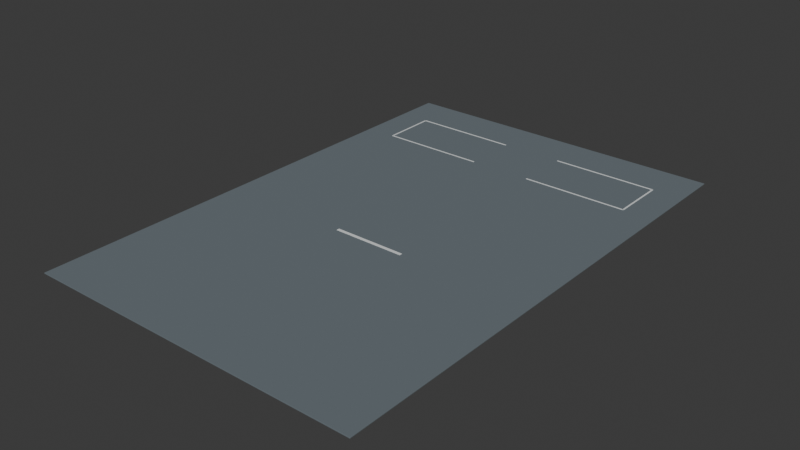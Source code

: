 # Source: pad.blend  (saved by Blender 5.2.45; exported with 4.5.12 LTS)
import bpy
from mathutils import Matrix  # noqa: F401  (used for matrix-valued properties, if any)

bpy.ops.wm.read_factory_settings(use_empty=True)
scene = bpy.context.scene
scene.name = 'Scene'

# ---- collections
col_collection = bpy.data.collections.new('Collection'); scene.collection.children.link(col_collection)

# ---- materials (node trees are filled in below, after node groups)
mat_parking_pad = bpy.data.materials.new('Parking pad')
mat_parking_pad.diffuse_color = (0.14, 0.17, 0.19, 1.0)
mat_label_white = bpy.data.materials.new('Label white')
mat_label_white.diffuse_color = (0.85, 0.88, 0.88, 1.0)

# ---- material node trees
mat_parking_pad.use_nodes = True; mat_parking_pad.node_tree.nodes.clear()
_N = mat_parking_pad.node_tree.nodes; _L = mat_parking_pad.node_tree.links
n0 = _N.new('ShaderNodeBsdfPrincipled'); n0.name = 'Principled BSDF'; n0.location = (-200, 100)
n0.inputs[0].default_value = (0.14, 0.17, 0.19, 1.0)
n0.inputs[2].default_value = 0.93
n0.inputs[10].default_value = 0.005
n1 = _N.new('ShaderNodeOutputMaterial'); n1.name = 'Material Output'; n1.location = (200, 100)
_L.new(n0.outputs[0], n1.inputs[0])
n1.is_active_output = True
mat_label_white.use_nodes = True; mat_label_white.node_tree.nodes.clear()
_N = mat_label_white.node_tree.nodes; _L = mat_label_white.node_tree.links
n0 = _N.new('ShaderNodeBsdfPrincipled'); n0.name = 'Principled BSDF'; n0.location = (-200, 100)
n0.inputs[0].default_value = (0.85, 0.88, 0.88, 1.0)
n0.inputs[1].default_value = 0.05
n0.inputs[2].default_value = 0.42
n0.inputs[10].default_value = 0.005
n1 = _N.new('ShaderNodeOutputMaterial'); n1.name = 'Material Output'; n1.location = (200, 100)
_L.new(n0.outputs[0], n1.inputs[0])
n1.is_active_output = True

# ---- world
world_world = bpy.data.worlds.new('World'); scene.world = world_world
world_world.use_nodes = True; world_world.node_tree.nodes.clear()
_N = world_world.node_tree.nodes; _L = world_world.node_tree.links
n0 = _N.new('ShaderNodeOutputWorld'); n0.name = 'World Output'; n0.location = (200, 100)
n1 = _N.new('ShaderNodeBackground'); n1.name = 'Background'; n1.location = (-200, 100)
n1.inputs[0].default_value = (0.05088, 0.05088, 0.05088, 1.0)
_L.new(n1.outputs[0], n0.inputs[0])
n0.is_active_output = True
world_world.color = (0.05088, 0.05088, 0.05088)
world_world.sun_shadow_jitter_overblur = 0.0

# ---- meshes
me_cube = bpy.data.meshes.new('Cube')
me_cube.from_pydata([(-7.0, -10.5, -0.02), (-7.0, -10.5, 0.02), (-7.0, 10.5, -0.02), (-7.0, 10.5, 0.02), (7.0, -10.5, -0.02), (7.0, -10.5, 0.02), (7.0, 10.5, -0.02), (7.0, 10.5, 0.02)], [], [(0, 1, 3, 2), (2, 3, 7, 6), (6, 7, 5, 4), (4, 5, 1, 0), (2, 6, 4, 0), (7, 3, 1, 5)])
_uv = me_cube.uv_layers.new(name='UVMap')
_uv.uv.foreach_set('vector', [0.375, 0.0, 0.625, 0.0, 0.625, 0.25, 0.375, 0.25, 0.375, 0.25, 0.625, 0.25, 0.625, 0.5, 0.375, 0.5, 0.375, 0.5, 0.625, 0.5, 0.625, 0.75, 0.375, 0.75, 0.375, 0.75, 0.625, 0.75, 0.625, 1.0, 0.375, 1.0, 0.125, 0.5, 0.375, 0.5, 0.375, 0.75, 0.125, 0.75, 0.625, 0.5, 0.875, 0.5, 0.875, 0.75, 0.625, 0.75])
me_cube.materials.append(mat_parking_pad)
me_cube.update()
me_cube_001 = bpy.data.meshes.new('Cube.001')
me_cube_001.from_pydata([(-2.2, -0.0325, -0.004), (-2.2, -0.0325, 0.004), (-2.2, 0.0325, -0.004), (-2.2, 0.0325, 0.004), (2.2, -0.0325, -0.004), (2.2, -0.0325, 0.004), (2.2, 0.0325, -0.004), (2.2, 0.0325, 0.004)], [], [(0, 1, 3, 2), (2, 3, 7, 6), (6, 7, 5, 4), (4, 5, 1, 0), (2, 6, 4, 0), (7, 3, 1, 5)])
_uv = me_cube_001.uv_layers.new(name='UVMap')
_uv.uv.foreach_set('vector', [0.375, 0.0, 0.625, 0.0, 0.625, 0.25, 0.375, 0.25, 0.375, 0.25, 0.625, 0.25, 0.625, 0.5, 0.375, 0.5, 0.375, 0.5, 0.625, 0.5, 0.625, 0.75, 0.375, 0.75, 0.375, 0.75, 0.625, 0.75, 0.625, 1.0, 0.375, 1.0, 0.125, 0.5, 0.375, 0.5, 0.375, 0.75, 0.125, 0.75, 0.625, 0.5, 0.875, 0.5, 0.875, 0.75, 0.625, 0.75])
me_cube_001.materials.append(mat_label_white)
me_cube_001.update()
me_cube_002 = bpy.data.meshes.new('Cube.002')
me_cube_002.from_pydata([(-2.2, -0.0325, -0.004), (-2.2, -0.0325, 0.004), (-2.2, 0.0325, -0.004), (-2.2, 0.0325, 0.004), (2.2, -0.0325, -0.004), (2.2, -0.0325, 0.004), (2.2, 0.0325, -0.004), (2.2, 0.0325, 0.004)], [], [(0, 1, 3, 2), (2, 3, 7, 6), (6, 7, 5, 4), (4, 5, 1, 0), (2, 6, 4, 0), (7, 3, 1, 5)])
_uv = me_cube_002.uv_layers.new(name='UVMap')
_uv.uv.foreach_set('vector', [0.375, 0.0, 0.625, 0.0, 0.625, 0.25, 0.375, 0.25, 0.375, 0.25, 0.625, 0.25, 0.625, 0.5, 0.375, 0.5, 0.375, 0.5, 0.625, 0.5, 0.625, 0.75, 0.375, 0.75, 0.375, 0.75, 0.625, 0.75, 0.625, 1.0, 0.375, 1.0, 0.125, 0.5, 0.375, 0.5, 0.375, 0.75, 0.125, 0.75, 0.625, 0.5, 0.875, 0.5, 0.875, 0.75, 0.625, 0.75])
me_cube_002.materials.append(mat_label_white)
me_cube_002.update()
me_cube_003 = bpy.data.meshes.new('Cube.003')
me_cube_003.from_pydata([(-0.0325, -1.15, -0.004), (-0.0325, -1.15, 0.004), (-0.0325, 1.15, -0.004), (-0.0325, 1.15, 0.004), (0.0325, -1.15, -0.004), (0.0325, -1.15, 0.004), (0.0325, 1.15, -0.004), (0.0325, 1.15, 0.004)], [], [(0, 1, 3, 2), (2, 3, 7, 6), (6, 7, 5, 4), (4, 5, 1, 0), (2, 6, 4, 0), (7, 3, 1, 5)])
_uv = me_cube_003.uv_layers.new(name='UVMap')
_uv.uv.foreach_set('vector', [0.375, 0.0, 0.625, 0.0, 0.625, 0.25, 0.375, 0.25, 0.375, 0.25, 0.625, 0.25, 0.625, 0.5, 0.375, 0.5, 0.375, 0.5, 0.625, 0.5, 0.625, 0.75, 0.375, 0.75, 0.375, 0.75, 0.625, 0.75, 0.625, 1.0, 0.375, 1.0, 0.125, 0.5, 0.375, 0.5, 0.375, 0.75, 0.125, 0.75, 0.625, 0.5, 0.875, 0.5, 0.875, 0.75, 0.625, 0.75])
me_cube_003.materials.append(mat_label_white)
me_cube_003.update()
me_cube_004 = bpy.data.meshes.new('Cube.004')
me_cube_004.from_pydata([(-2.2, -0.0325, -0.004), (-2.2, -0.0325, 0.004), (-2.2, 0.0325, -0.004), (-2.2, 0.0325, 0.004), (2.2, -0.0325, -0.004), (2.2, -0.0325, 0.004), (2.2, 0.0325, -0.004), (2.2, 0.0325, 0.004)], [], [(0, 1, 3, 2), (2, 3, 7, 6), (6, 7, 5, 4), (4, 5, 1, 0), (2, 6, 4, 0), (7, 3, 1, 5)])
_uv = me_cube_004.uv_layers.new(name='UVMap')
_uv.uv.foreach_set('vector', [0.375, 0.0, 0.625, 0.0, 0.625, 0.25, 0.375, 0.25, 0.375, 0.25, 0.625, 0.25, 0.625, 0.5, 0.375, 0.5, 0.375, 0.5, 0.625, 0.5, 0.625, 0.75, 0.375, 0.75, 0.375, 0.75, 0.625, 0.75, 0.625, 1.0, 0.375, 1.0, 0.125, 0.5, 0.375, 0.5, 0.375, 0.75, 0.125, 0.75, 0.625, 0.5, 0.875, 0.5, 0.875, 0.75, 0.625, 0.75])
me_cube_004.materials.append(mat_label_white)
me_cube_004.update()
me_cube_005 = bpy.data.meshes.new('Cube.005')
me_cube_005.from_pydata([(-2.2, -0.0325, -0.004), (-2.2, -0.0325, 0.004), (-2.2, 0.0325, -0.004), (-2.2, 0.0325, 0.004), (2.2, -0.0325, -0.004), (2.2, -0.0325, 0.004), (2.2, 0.0325, -0.004), (2.2, 0.0325, 0.004)], [], [(0, 1, 3, 2), (2, 3, 7, 6), (6, 7, 5, 4), (4, 5, 1, 0), (2, 6, 4, 0), (7, 3, 1, 5)])
_uv = me_cube_005.uv_layers.new(name='UVMap')
_uv.uv.foreach_set('vector', [0.375, 0.0, 0.625, 0.0, 0.625, 0.25, 0.375, 0.25, 0.375, 0.25, 0.625, 0.25, 0.625, 0.5, 0.375, 0.5, 0.375, 0.5, 0.625, 0.5, 0.625, 0.75, 0.375, 0.75, 0.375, 0.75, 0.625, 0.75, 0.625, 1.0, 0.375, 1.0, 0.125, 0.5, 0.375, 0.5, 0.375, 0.75, 0.125, 0.75, 0.625, 0.5, 0.875, 0.5, 0.875, 0.75, 0.625, 0.75])
me_cube_005.materials.append(mat_label_white)
me_cube_005.update()
me_cube_006 = bpy.data.meshes.new('Cube.006')
me_cube_006.from_pydata([(-0.0325, -1.15, -0.004), (-0.0325, -1.15, 0.004), (-0.0325, 1.15, -0.004), (-0.0325, 1.15, 0.004), (0.0325, -1.15, -0.004), (0.0325, -1.15, 0.004), (0.0325, 1.15, -0.004), (0.0325, 1.15, 0.004)], [], [(0, 1, 3, 2), (2, 3, 7, 6), (6, 7, 5, 4), (4, 5, 1, 0), (2, 6, 4, 0), (7, 3, 1, 5)])
_uv = me_cube_006.uv_layers.new(name='UVMap')
_uv.uv.foreach_set('vector', [0.375, 0.0, 0.625, 0.0, 0.625, 0.25, 0.375, 0.25, 0.375, 0.25, 0.625, 0.25, 0.625, 0.5, 0.375, 0.5, 0.375, 0.5, 0.625, 0.5, 0.625, 0.75, 0.375, 0.75, 0.375, 0.75, 0.625, 0.75, 0.625, 1.0, 0.375, 1.0, 0.125, 0.5, 0.375, 0.5, 0.375, 0.75, 0.125, 0.75, 0.625, 0.5, 0.875, 0.5, 0.875, 0.75, 0.625, 0.75])
me_cube_006.materials.append(mat_label_white)
me_cube_006.update()
me_cube_007 = bpy.data.meshes.new('Cube.007')
me_cube_007.from_pydata([(-1.5, -0.065, -0.004), (-1.5, -0.065, 0.004), (-1.5, 0.065, -0.004), (-1.5, 0.065, 0.004), (1.5, -0.065, -0.004), (1.5, -0.065, 0.004), (1.5, 0.065, -0.004), (1.5, 0.065, 0.004)], [], [(0, 1, 3, 2), (2, 3, 7, 6), (6, 7, 5, 4), (4, 5, 1, 0), (2, 6, 4, 0), (7, 3, 1, 5)])
_uv = me_cube_007.uv_layers.new(name='UVMap')
_uv.uv.foreach_set('vector', [0.375, 0.0, 0.625, 0.0, 0.625, 0.25, 0.375, 0.25, 0.375, 0.25, 0.625, 0.25, 0.625, 0.5, 0.375, 0.5, 0.375, 0.5, 0.625, 0.5, 0.625, 0.75, 0.375, 0.75, 0.375, 0.75, 0.625, 0.75, 0.625, 1.0, 0.375, 1.0, 0.125, 0.5, 0.375, 0.5, 0.375, 0.75, 0.125, 0.75, 0.625, 0.5, 0.875, 0.5, 0.875, 0.75, 0.625, 0.75])
me_cube_007.materials.append(mat_label_white)
me_cube_007.update()

# ---- objects
ob_road_supported_slab = bpy.data.objects.new('ROAD_supported_slab', me_cube)
ob_bay__1_edge_5_85 = bpy.data.objects.new('BAY_-1_edge_5.85', me_cube_001)
ob_bay__1_edge_8_15 = bpy.data.objects.new('BAY_-1_edge_8.15', me_cube_002)
ob_bay__1_end = bpy.data.objects.new('BAY_-1_end', me_cube_003)
ob_bay_1_edge_5_85 = bpy.data.objects.new('BAY_1_edge_5.85', me_cube_004)
ob_bay_1_edge_8_15 = bpy.data.objects.new('BAY_1_edge_8.15', me_cube_005)
ob_bay_1_end = bpy.data.objects.new('BAY_1_end', me_cube_006)
ob_entry_stop_mark = bpy.data.objects.new('ENTRY_stop_mark', me_cube_007)

# ---- transforms, parenting, visibility, modifiers, constraints
ob_road_supported_slab.location = (0.0, -0.5, 0.02)
_m = ob_road_supported_slab.modifiers.new('Manufactured edge radius', 'BEVEL')
_m.width = 0.006
_m.width_pct = 0.006
_m.segments = 3
ob_bay__1_edge_5_85.location = (-3.5, 5.85, 0.044)
_m = ob_bay__1_edge_5_85.modifiers.new('Manufactured edge radius', 'BEVEL')
_m.width = 0.001
_m.width_pct = 0.001
_m.segments = 3
ob_bay__1_edge_8_15.location = (-3.5, 8.15, 0.044)
_m = ob_bay__1_edge_8_15.modifiers.new('Manufactured edge radius', 'BEVEL')
_m.width = 0.001
_m.width_pct = 0.001
_m.segments = 3
ob_bay__1_end.location = (-5.7, 7.0, 0.044)
_m = ob_bay__1_end.modifiers.new('Manufactured edge radius', 'BEVEL')
_m.width = 0.001
_m.width_pct = 0.001
_m.segments = 3
ob_bay_1_edge_5_85.location = (3.5, 5.85, 0.044)
_m = ob_bay_1_edge_5_85.modifiers.new('Manufactured edge radius', 'BEVEL')
_m.width = 0.001
_m.width_pct = 0.001
_m.segments = 3
ob_bay_1_edge_8_15.location = (3.5, 8.15, 0.044)
_m = ob_bay_1_edge_8_15.modifiers.new('Manufactured edge radius', 'BEVEL')
_m.width = 0.001
_m.width_pct = 0.001
_m.segments = 3
ob_bay_1_end.location = (5.7, 7.0, 0.044)
_m = ob_bay_1_end.modifiers.new('Manufactured edge radius', 'BEVEL')
_m.width = 0.001
_m.width_pct = 0.001
_m.segments = 3
ob_entry_stop_mark.location = (0.0, -2.25, 0.044)
_m = ob_entry_stop_mark.modifiers.new('Manufactured edge radius', 'BEVEL')
_m.width = 0.001
_m.width_pct = 0.001
_m.segments = 3

# ---- collection membership
col_collection.objects.link(ob_road_supported_slab)
col_collection.objects.link(ob_bay__1_edge_5_85)
col_collection.objects.link(ob_bay__1_edge_8_15)
col_collection.objects.link(ob_bay__1_end)
col_collection.objects.link(ob_bay_1_edge_5_85)
col_collection.objects.link(ob_bay_1_edge_8_15)
col_collection.objects.link(ob_bay_1_end)
col_collection.objects.link(ob_entry_stop_mark)

# ---- scene / render settings (as saved in the file)
scene.frame_start = 1; scene.frame_end = 250; scene.frame_set(1)
scene.render.engine = 'BLENDER_EEVEE_NEXT'
scene.render.bake_bias = 0.0
scene.render.bake_samples = 0
scene.render.compositor_device = 'GPU'
scene.eevee.use_volume_custom_range = False
scene.eevee.fast_gi_thickness_near = 0.1
scene.eevee.fast_gi_thickness_far = 0.0
scene.eevee.ray_tracing_options.screen_trace_thickness = 0.1
bpy.context.view_layer.update()

# ---- added for rendering (the .blend has no active camera and no usable light): camera, sun
cam_auto = bpy.data.cameras.new('AutoCamera')
cam_auto.lens = 50.0
cam_auto.sensor_width = 36.0
cam_auto.clip_end = 1000.0
ob_auto_camera = bpy.data.objects.new('AutoCamera', cam_auto)
scene.collection.objects.link(ob_auto_camera)
ob_auto_camera.location = (23.3517, -28.522, 18.7053)
ob_auto_camera.rotation_euler = (1.09748, -7.21219e-08, 0.694738)
scene.camera = ob_auto_camera
light_auto_sun = bpy.data.lights.new('AutoSun', 'SUN')
light_auto_sun.energy = 3.0
light_auto_sun.angle = 0.0523599
ob_auto_sun = bpy.data.objects.new('AutoSun', light_auto_sun)
scene.collection.objects.link(ob_auto_sun)
ob_auto_sun.rotation_euler = (0.872665, 0.174533, 0.523599)
bpy.context.view_layer.update()
